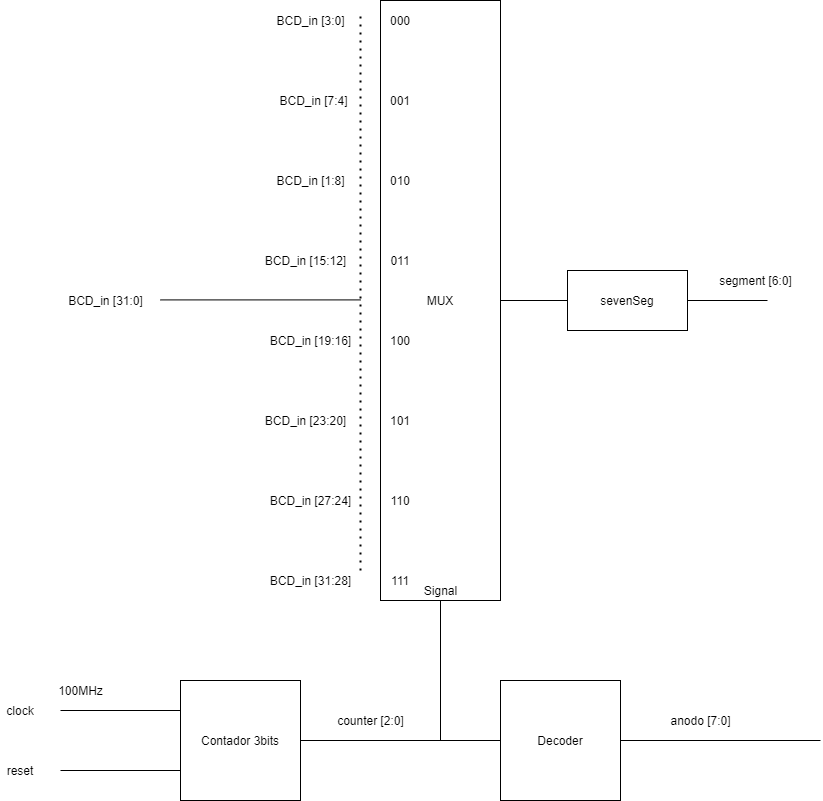

The diagram above was exported from draw.io. Its source (the exported page's mxGraphModel, read from the mxfile embedded in the PNG):
<mxGraphModel dx="1249" dy="724" grid="1" gridSize="10" guides="1" tooltips="1" connect="1" arrows="1" fold="1" page="1" pageScale="1" pageWidth="827" pageHeight="1169" math="0" shadow="0">
  <root>
    <mxCell id="0" />
    <mxCell id="1" parent="0" />
    <mxCell id="Ce07p1WuhWVNFL50iql6-7" value="MUX" style="rounded=0;whiteSpace=wrap;html=1;" vertex="1" parent="1">
      <mxGeometry x="520" y="40" width="120" height="600" as="geometry" />
    </mxCell>
    <mxCell id="Ce07p1WuhWVNFL50iql6-16" value="Decoder" style="rounded=0;whiteSpace=wrap;html=1;" vertex="1" parent="1">
      <mxGeometry x="640" y="720" width="120" height="120" as="geometry" />
    </mxCell>
    <mxCell id="Ce07p1WuhWVNFL50iql6-17" value="Contador 3bits" style="rounded=0;whiteSpace=wrap;html=1;" vertex="1" parent="1">
      <mxGeometry x="320" y="720" width="120" height="120" as="geometry" />
    </mxCell>
    <mxCell id="Ce07p1WuhWVNFL50iql6-27" value="" style="endArrow=none;html=1;entryX=0;entryY=0.5;entryDx=0;entryDy=0;exitX=1;exitY=0.5;exitDx=0;exitDy=0;" edge="1" parent="1" source="Ce07p1WuhWVNFL50iql6-17" target="Ce07p1WuhWVNFL50iql6-16">
      <mxGeometry width="50" height="50" relative="1" as="geometry">
        <mxPoint x="440" y="970" as="sourcePoint" />
        <mxPoint x="490" y="920" as="targetPoint" />
      </mxGeometry>
    </mxCell>
    <mxCell id="Ce07p1WuhWVNFL50iql6-28" value="" style="endArrow=none;html=1;entryX=0.5;entryY=1;entryDx=0;entryDy=0;" edge="1" parent="1" target="Ce07p1WuhWVNFL50iql6-7">
      <mxGeometry width="50" height="50" relative="1" as="geometry">
        <mxPoint x="580" y="780" as="sourcePoint" />
        <mxPoint x="240" y="760" as="targetPoint" />
      </mxGeometry>
    </mxCell>
    <mxCell id="Ce07p1WuhWVNFL50iql6-29" value="" style="endArrow=none;html=1;entryX=0;entryY=0.25;entryDx=0;entryDy=0;" edge="1" parent="1" target="Ce07p1WuhWVNFL50iql6-17">
      <mxGeometry width="50" height="50" relative="1" as="geometry">
        <mxPoint x="200" y="750" as="sourcePoint" />
        <mxPoint x="110" y="750" as="targetPoint" />
      </mxGeometry>
    </mxCell>
    <mxCell id="Ce07p1WuhWVNFL50iql6-30" value="" style="endArrow=none;html=1;entryX=0;entryY=0.75;entryDx=0;entryDy=0;" edge="1" parent="1" target="Ce07p1WuhWVNFL50iql6-17">
      <mxGeometry width="50" height="50" relative="1" as="geometry">
        <mxPoint x="200" y="810" as="sourcePoint" />
        <mxPoint x="150" y="830" as="targetPoint" />
      </mxGeometry>
    </mxCell>
    <mxCell id="Ce07p1WuhWVNFL50iql6-32" value="clock" style="text;html=1;strokeColor=none;fillColor=none;align=center;verticalAlign=middle;whiteSpace=wrap;rounded=0;" vertex="1" parent="1">
      <mxGeometry x="140" y="740" width="40" height="20" as="geometry" />
    </mxCell>
    <mxCell id="Ce07p1WuhWVNFL50iql6-33" value="reset" style="text;html=1;strokeColor=none;fillColor=none;align=center;verticalAlign=middle;whiteSpace=wrap;rounded=0;" vertex="1" parent="1">
      <mxGeometry x="140" y="800" width="40" height="20" as="geometry" />
    </mxCell>
    <mxCell id="Ce07p1WuhWVNFL50iql6-34" value="111" style="text;html=1;strokeColor=none;fillColor=none;align=center;verticalAlign=middle;whiteSpace=wrap;rounded=0;" vertex="1" parent="1">
      <mxGeometry x="520" y="610" width="40" height="20" as="geometry" />
    </mxCell>
    <mxCell id="Ce07p1WuhWVNFL50iql6-36" value="110" style="text;html=1;strokeColor=none;fillColor=none;align=center;verticalAlign=middle;whiteSpace=wrap;rounded=0;" vertex="1" parent="1">
      <mxGeometry x="520" y="530" width="40" height="20" as="geometry" />
    </mxCell>
    <mxCell id="Ce07p1WuhWVNFL50iql6-37" value="101" style="text;html=1;strokeColor=none;fillColor=none;align=center;verticalAlign=middle;whiteSpace=wrap;rounded=0;" vertex="1" parent="1">
      <mxGeometry x="520" y="450" width="40" height="20" as="geometry" />
    </mxCell>
    <mxCell id="Ce07p1WuhWVNFL50iql6-38" value="100" style="text;html=1;strokeColor=none;fillColor=none;align=center;verticalAlign=middle;whiteSpace=wrap;rounded=0;" vertex="1" parent="1">
      <mxGeometry x="520" y="370" width="40" height="20" as="geometry" />
    </mxCell>
    <mxCell id="Ce07p1WuhWVNFL50iql6-39" value="011" style="text;html=1;strokeColor=none;fillColor=none;align=center;verticalAlign=middle;whiteSpace=wrap;rounded=0;" vertex="1" parent="1">
      <mxGeometry x="520" y="290" width="40" height="20" as="geometry" />
    </mxCell>
    <mxCell id="Ce07p1WuhWVNFL50iql6-40" value="010" style="text;html=1;strokeColor=none;fillColor=none;align=center;verticalAlign=middle;whiteSpace=wrap;rounded=0;" vertex="1" parent="1">
      <mxGeometry x="520" y="210" width="40" height="20" as="geometry" />
    </mxCell>
    <mxCell id="Ce07p1WuhWVNFL50iql6-41" value="001" style="text;html=1;strokeColor=none;fillColor=none;align=center;verticalAlign=middle;whiteSpace=wrap;rounded=0;" vertex="1" parent="1">
      <mxGeometry x="520" y="130" width="40" height="20" as="geometry" />
    </mxCell>
    <mxCell id="Ce07p1WuhWVNFL50iql6-42" value="000" style="text;html=1;strokeColor=none;fillColor=none;align=center;verticalAlign=middle;whiteSpace=wrap;rounded=0;" vertex="1" parent="1">
      <mxGeometry x="520" y="50" width="40" height="20" as="geometry" />
    </mxCell>
    <mxCell id="Ce07p1WuhWVNFL50iql6-43" value="" style="endArrow=none;html=1;entryX=1;entryY=0.5;entryDx=0;entryDy=0;exitX=0;exitY=0.5;exitDx=0;exitDy=0;" edge="1" parent="1" source="Ce07p1WuhWVNFL50iql6-74" target="Ce07p1WuhWVNFL50iql6-7">
      <mxGeometry width="50" height="50" relative="1" as="geometry">
        <mxPoint x="680" y="340" as="sourcePoint" />
        <mxPoint x="230" y="300" as="targetPoint" />
      </mxGeometry>
    </mxCell>
    <mxCell id="Ce07p1WuhWVNFL50iql6-44" value="" style="endArrow=none;html=1;exitX=1;exitY=0.5;exitDx=0;exitDy=0;" edge="1" parent="1" source="Ce07p1WuhWVNFL50iql6-16">
      <mxGeometry width="50" height="50" relative="1" as="geometry">
        <mxPoint x="860" y="750" as="sourcePoint" />
        <mxPoint x="960" y="780" as="targetPoint" />
      </mxGeometry>
    </mxCell>
    <mxCell id="Ce07p1WuhWVNFL50iql6-55" value="" style="endArrow=none;html=1;" edge="1" parent="1">
      <mxGeometry width="50" height="50" relative="1" as="geometry">
        <mxPoint x="300" y="339.41" as="sourcePoint" />
        <mxPoint x="500" y="339.41" as="targetPoint" />
      </mxGeometry>
    </mxCell>
    <mxCell id="Ce07p1WuhWVNFL50iql6-56" value="" style="endArrow=none;dashed=1;html=1;dashPattern=1 3;strokeWidth=2;" edge="1" parent="1">
      <mxGeometry width="50" height="50" relative="1" as="geometry">
        <mxPoint x="500" y="610" as="sourcePoint" />
        <mxPoint x="500" y="50" as="targetPoint" />
      </mxGeometry>
    </mxCell>
    <mxCell id="Ce07p1WuhWVNFL50iql6-57" value="BCD_in [31:0]" style="text;html=1;align=center;verticalAlign=middle;resizable=0;points=[];autosize=1;strokeColor=none;" vertex="1" parent="1">
      <mxGeometry x="200" y="330" width="90" height="20" as="geometry" />
    </mxCell>
    <mxCell id="Ce07p1WuhWVNFL50iql6-58" value="BCD_in [27:24]" style="text;html=1;align=center;verticalAlign=middle;resizable=0;points=[];autosize=1;strokeColor=none;" vertex="1" parent="1">
      <mxGeometry x="400" y="530" width="100" height="20" as="geometry" />
    </mxCell>
    <mxCell id="Ce07p1WuhWVNFL50iql6-59" value="BCD_in [23:20]" style="text;html=1;align=center;verticalAlign=middle;resizable=0;points=[];autosize=1;strokeColor=none;" vertex="1" parent="1">
      <mxGeometry x="395" y="450" width="100" height="20" as="geometry" />
    </mxCell>
    <mxCell id="Ce07p1WuhWVNFL50iql6-60" value="BCD_in [19:16]" style="text;html=1;align=center;verticalAlign=middle;resizable=0;points=[];autosize=1;strokeColor=none;" vertex="1" parent="1">
      <mxGeometry x="400" y="370" width="100" height="20" as="geometry" />
    </mxCell>
    <mxCell id="Ce07p1WuhWVNFL50iql6-61" value="BCD_in [15:12]" style="text;html=1;align=center;verticalAlign=middle;resizable=0;points=[];autosize=1;strokeColor=none;" vertex="1" parent="1">
      <mxGeometry x="395" y="290" width="100" height="20" as="geometry" />
    </mxCell>
    <mxCell id="Ce07p1WuhWVNFL50iql6-62" value="BCD_in [1:8]" style="text;html=1;align=center;verticalAlign=middle;resizable=0;points=[];autosize=1;strokeColor=none;" vertex="1" parent="1">
      <mxGeometry x="410" y="210" width="80" height="20" as="geometry" />
    </mxCell>
    <mxCell id="Ce07p1WuhWVNFL50iql6-63" value="BCD_in [7:4]" style="text;html=1;align=center;verticalAlign=middle;resizable=0;points=[];autosize=1;strokeColor=none;" vertex="1" parent="1">
      <mxGeometry x="413" y="130" width="80" height="20" as="geometry" />
    </mxCell>
    <mxCell id="Ce07p1WuhWVNFL50iql6-64" value="BCD_in [3:0]" style="text;html=1;align=center;verticalAlign=middle;resizable=0;points=[];autosize=1;strokeColor=none;" vertex="1" parent="1">
      <mxGeometry x="410" y="50" width="80" height="20" as="geometry" />
    </mxCell>
    <mxCell id="Ce07p1WuhWVNFL50iql6-65" value="counter [2:0]" style="text;html=1;align=center;verticalAlign=middle;resizable=0;points=[];autosize=1;strokeColor=none;" vertex="1" parent="1">
      <mxGeometry x="470" y="750" width="80" height="20" as="geometry" />
    </mxCell>
    <mxCell id="Ce07p1WuhWVNFL50iql6-66" value="Signal" style="text;html=1;align=center;verticalAlign=middle;resizable=0;points=[];autosize=1;strokeColor=none;" vertex="1" parent="1">
      <mxGeometry x="555" y="620" width="50" height="20" as="geometry" />
    </mxCell>
    <mxCell id="Ce07p1WuhWVNFL50iql6-68" value="BCD_in [31:28]" style="text;html=1;align=center;verticalAlign=middle;resizable=0;points=[];autosize=1;strokeColor=none;" vertex="1" parent="1">
      <mxGeometry x="400" y="610" width="100" height="20" as="geometry" />
    </mxCell>
    <mxCell id="Ce07p1WuhWVNFL50iql6-71" value="segment [6:0]" style="text;html=1;align=center;verticalAlign=middle;resizable=0;points=[];autosize=1;strokeColor=none;" vertex="1" parent="1">
      <mxGeometry x="850" y="310" width="90" height="20" as="geometry" />
    </mxCell>
    <mxCell id="Ce07p1WuhWVNFL50iql6-72" value="100MHz" style="text;html=1;align=center;verticalAlign=middle;resizable=0;points=[];autosize=1;strokeColor=none;" vertex="1" parent="1">
      <mxGeometry x="190" y="720" width="60" height="20" as="geometry" />
    </mxCell>
    <mxCell id="Ce07p1WuhWVNFL50iql6-73" value="anodo [7:0]" style="text;html=1;align=center;verticalAlign=middle;resizable=0;points=[];autosize=1;strokeColor=none;" vertex="1" parent="1">
      <mxGeometry x="800" y="750" width="80" height="20" as="geometry" />
    </mxCell>
    <mxCell id="Ce07p1WuhWVNFL50iql6-76" value="" style="edgeStyle=orthogonalEdgeStyle;rounded=0;orthogonalLoop=1;jettySize=auto;html=1;endArrow=none;endFill=0;" edge="1" parent="1" source="Ce07p1WuhWVNFL50iql6-74">
      <mxGeometry relative="1" as="geometry">
        <mxPoint x="907" y="340" as="targetPoint" />
      </mxGeometry>
    </mxCell>
    <mxCell id="Ce07p1WuhWVNFL50iql6-74" value="sevenSeg" style="rounded=0;whiteSpace=wrap;html=1;" vertex="1" parent="1">
      <mxGeometry x="707" y="310" width="120" height="60" as="geometry" />
    </mxCell>
  </root>
</mxGraphModel>